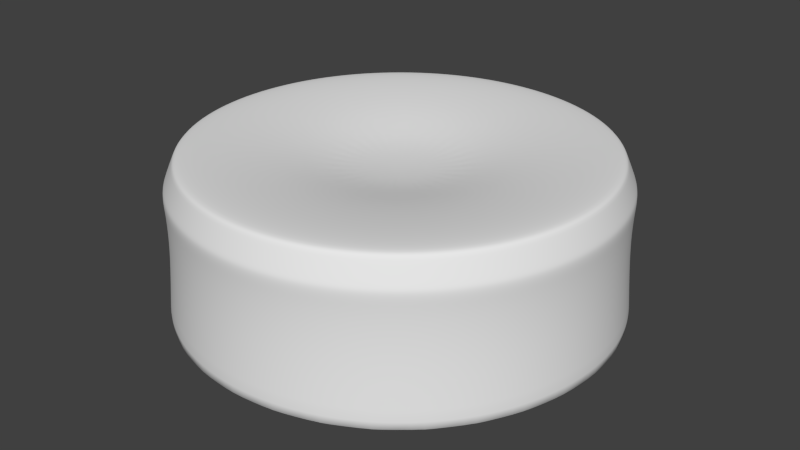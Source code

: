 # Source: plinth.blend  (saved by Blender 2.72.0; exported with 4.5.12 LTS)
import bpy
from mathutils import Matrix  # noqa: F401  (used for matrix-valued properties, if any)

bpy.ops.wm.read_factory_settings(use_empty=True)
scene = bpy.context.scene
scene.name = 'Scene'

# ---- collections
col_collection_1 = bpy.data.collections.new('Collection 1'); scene.collection.children.link(col_collection_1)

# ---- world
world_world = bpy.data.worlds.new('World'); scene.world = world_world
world_world.color = (0.05088, 0.05088, 0.05088)
world_world.use_sun_shadow = False
world_world.sun_shadow_jitter_overblur = 0.0
world_world.cycles.sampling_method = 'MANUAL'
world_world.cycles.sample_map_resolution = 256

# ---- meshes
me_cylinder = bpy.data.meshes.new('Cylinder')
me_cylinder.from_pydata([(8.705e-09, 0.9267, -1.0), (0.0, 1.0, 1.0), (0.1808, 0.9089, -1.0), (0.1951, 0.9808, 1.0), (0.3546, 0.8562, -1.0), (0.3827, 0.9239, 1.0), (0.5148, 0.7705, -1.0), (0.5556, 0.8315, 1.0), (0.6553, 0.6553, -1.0), (0.7071, 0.7071, 1.0), (0.7705, 0.5148, -1.0), (0.8315, 0.5556, 1.0), (0.8562, 0.3546, -1.0), (0.9239, 0.3827, 1.0), (0.9089, 0.1808, -1.0), (0.9808, 0.1951, 1.0), (0.9267, 9.086e-08, -1.0), (1.0, 7.55e-08, 1.0), (0.9089, -0.1808, -1.0), (0.9808, -0.1951, 1.0), (0.8562, -0.3546, -1.0), (0.9239, -0.3827, 1.0), (0.7705, -0.5148, -1.0), (0.8315, -0.5556, 1.0), (0.6553, -0.6553, -1.0), (0.7071, -0.7071, 1.0), (0.5148, -0.7705, -1.0), (0.5556, -0.8315, 1.0), (0.3546, -0.8562, -1.0), (0.3827, -0.9239, 1.0), (0.1808, -0.9089, -1.0), (0.1951, -0.9808, 1.0), (-2.932e-07, -0.9267, -1.0), (-3.258e-07, -1.0, 1.0), (-0.1808, -0.9089, -1.0), (-0.1951, -0.9808, 1.0), (-0.3546, -0.8562, -1.0), (-0.3827, -0.9239, 1.0), (-0.5148, -0.7705, -1.0), (-0.5556, -0.8315, 1.0), (-0.6553, -0.6553, -1.0), (-0.7071, -0.7071, 1.0), (-0.7705, -0.5148, -1.0), (-0.8315, -0.5556, 1.0), (-0.8562, -0.3546, -1.0), (-0.9239, -0.3827, 1.0), (-0.9089, -0.1808, -1.0), (-0.9808, -0.1951, 1.0), (-0.9267, 9.157e-07, -1.0), (-1.0, 9.656e-07, 1.0), (-0.9089, 0.1808, -1.0), (-0.9808, 0.1951, 1.0), (-0.8562, 0.3546, -1.0), (-0.9239, 0.3827, 1.0), (-0.7705, 0.5148, -1.0), (-0.8315, 0.5556, 1.0), (-0.6553, 0.6553, -1.0), (-0.7071, 0.7071, 1.0), (-0.5148, 0.7705, -1.0), (-0.5556, 0.8315, 1.0), (-0.3546, 0.8562, -1.0), (-0.3827, 0.9239, 1.0), (-0.1808, 0.9089, -1.0), (-0.1951, 0.9808, 1.0), (1.389e-09, 0.9811, -0.6537), (0.1914, 0.9622, -0.6537), (0.3754, 0.9064, -0.6537), (0.545, 0.8157, -0.6537), (0.6937, 0.6937, -0.6537), (0.8157, 0.545, -0.6537), (0.9064, 0.3754, -0.6537), (0.9622, 0.1914, -0.6537), (0.9811, 8.042e-08, -0.6537), (0.9622, -0.1914, -0.6537), (0.9064, -0.3754, -0.6537), (0.8157, -0.545, -0.6537), (0.6937, -0.6937, -0.6537), (0.545, -0.8157, -0.6537), (0.3754, -0.9064, -0.6537), (0.1914, -0.9622, -0.6537), (-3.183e-07, -0.9811, -0.6537), (-0.1914, -0.9622, -0.6537), (-0.3754, -0.9064, -0.6537), (-0.545, -0.8157, -0.6537), (-0.6937, -0.6937, -0.6537), (-0.8157, -0.545, -0.6537), (-0.9064, -0.3754, -0.6537), (-0.9622, -0.1914, -0.6537), (-0.9811, 9.537e-07, -0.6537), (-0.9622, 0.1914, -0.6537), (-0.9064, 0.3754, -0.6537), (-0.8157, 0.545, -0.6537), (-0.6937, 0.6937, -0.6537), (-0.545, 0.8157, -0.6537), (-0.3754, 0.9064, -0.6537), (-0.1914, 0.9622, -0.6537), (0.1823, 0.9165, -0.9634), (0.3576, 0.8633, -0.9634), (0.5192, 0.777, -0.9634), (0.6608, 0.6608, -0.9634), (0.777, 0.5192, -0.9634), (0.8633, 0.3576, -0.9634), (0.9165, 0.1823, -0.9634), (0.9345, 8.923e-08, -0.9634), (0.9165, -0.1823, -0.9634), (0.8633, -0.3576, -0.9634), (0.777, -0.5192, -0.9634), (0.6608, -0.6608, -0.9634), (0.5192, -0.777, -0.9634), (0.3576, -0.8633, -0.9634), (0.1823, -0.9165, -0.9634), (-2.967e-07, -0.9345, -0.9634), (-0.1823, -0.9165, -0.9634), (-0.3576, -0.8633, -0.9634), (-0.5192, -0.777, -0.9634), (-0.6608, -0.6608, -0.9634), (-0.777, -0.5192, -0.9634), (-0.8633, -0.3576, -0.9634), (-0.9165, -0.1823, -0.9634), (-0.9345, 9.21e-07, -0.9634), (-0.9165, 0.1823, -0.9634), (-0.8633, 0.3576, -0.9634), (-0.777, 0.5192, -0.9634), (-0.6608, 0.6608, -0.9634), (-0.5192, 0.777, -0.9634), (-0.3576, 0.8633, -0.9634), (-0.1823, 0.9165, -0.9634), (7.782e-09, 0.9345, -0.9634), (3.238e-09, 0.9737, -0.7071), (0.19, 0.955, -0.7071), (0.3726, 0.8996, -0.7071), (0.541, 0.8096, -0.7071), (0.6885, 0.6885, -0.7071), (0.8096, 0.541, -0.7071), (0.8996, 0.3726, -0.7071), (0.955, 0.19, -0.7071), (0.9737, 8.137e-08, -0.7071), (0.955, -0.19, -0.7071), (0.8996, -0.3726, -0.7071), (0.8096, -0.541, -0.7071), (0.6885, -0.6885, -0.7071), (0.541, -0.8096, -0.7071), (0.3726, -0.8996, -0.7071), (0.19, -0.955, -0.7071), (-3.14e-07, -0.9737, -0.7071), (-0.19, -0.955, -0.7071), (-0.3726, -0.8996, -0.7071), (-0.541, -0.8096, -0.7071), (-0.6885, -0.6885, -0.7071), (-0.8096, -0.541, -0.7071), (-0.8996, -0.3726, -0.7071), (-0.955, -0.19, -0.7071), (-0.9737, 9.481e-07, -0.7071), (-0.955, 0.19, -0.7071), (-0.8996, 0.3726, -0.7071), (-0.8096, 0.541, -0.7071), (-0.6885, 0.6885, -0.7071), (-0.541, 0.8096, -0.7071), (-0.3726, 0.8996, -0.7071), (-0.19, 0.955, -0.7071), (1.389e-09, 0.9811, -0.5601), (0.1914, 0.9622, -0.5601), (0.3754, 0.9064, -0.5601), (0.545, 0.8157, -0.5601), (0.6937, 0.6937, -0.5601), (0.8157, 0.545, -0.5601), (0.9064, 0.3754, -0.5601), (0.9622, 0.1914, -0.5601), (0.9811, 8.042e-08, -0.5601), (0.9622, -0.1914, -0.5601), (0.9064, -0.3754, -0.5601), (0.8157, -0.545, -0.5601), (0.6937, -0.6937, -0.5601), (0.545, -0.8157, -0.5601), (0.3754, -0.9064, -0.5601), (0.1914, -0.9622, -0.5601), (-3.183e-07, -0.9811, -0.5601), (-0.1914, -0.9622, -0.5601), (-0.3754, -0.9064, -0.5601), (-0.545, -0.8157, -0.5601), (-0.6937, -0.6937, -0.5601), (-0.8157, -0.545, -0.5601), (-0.9064, -0.3754, -0.5601), (-0.9622, -0.1914, -0.5601), (-0.9811, 9.537e-07, -0.5601), (-0.9622, 0.1914, -0.5601), (-0.9064, 0.3754, -0.5601), (-0.8157, 0.545, -0.5601), (-0.6937, 0.6937, -0.5601), (-0.545, 0.8157, -0.5601), (-0.3754, 0.9064, -0.5601), (-0.1914, 0.9622, -0.5601), (0.0, 1.0, 0.9102), (0.1951, 0.9808, 0.9102), (0.3827, 0.9239, 0.9102), (0.5556, 0.8315, 0.9102), (0.7071, 0.7071, 0.9102), (0.8315, 0.5556, 0.9102), (0.9239, 0.3827, 0.9102), (0.9808, 0.1951, 0.9102), (1.0, 7.55e-08, 0.9102), (0.9808, -0.1951, 0.9102), (0.9239, -0.3827, 0.9102), (0.8315, -0.5556, 0.9102), (0.7071, -0.7071, 0.9102), (0.5556, -0.8315, 0.9102), (0.3827, -0.9239, 0.9102), (0.1951, -0.9808, 0.9102), (-3.258e-07, -1.0, 0.9102), (-0.1951, -0.9808, 0.9102), (-0.3827, -0.9239, 0.9102), (-0.5556, -0.8315, 0.9102), (-0.7071, -0.7071, 0.9102), (-0.8315, -0.5556, 0.9102), (-0.9239, -0.3827, 0.9102), (-0.9808, -0.1951, 0.9102), (-1.0, 9.656e-07, 0.9102), (-0.9808, 0.1951, 0.9102), (-0.9239, 0.3827, 0.9102), (-0.8315, 0.5556, 0.9102), (-0.7071, 0.7071, 0.9102), (-0.5556, 0.8315, 0.9102), (-0.3827, 0.9239, 0.9102), (-0.1951, 0.9808, 0.9102), (0.1901, 0.9558, 0.1224), (0.1901, 0.9558, -0.355), (0.373, 0.9004, 0.1224), (0.373, 0.9004, -0.355), (0.5414, 0.8103, 0.1224), (0.5414, 0.8103, -0.355), (0.6891, 0.6891, 0.1224), (0.6891, 0.6891, -0.355), (0.8103, 0.5414, 0.1224), (0.8103, 0.5414, -0.355), (0.9004, 0.373, 0.1224), (0.9004, 0.373, -0.355), (0.9558, 0.1901, 0.1224), (0.9558, 0.1901, -0.355), (0.9746, 8.21e-08, 0.1224), (0.9746, 8.21e-08, -0.355), (0.9558, -0.1901, 0.1224), (0.9558, -0.1901, -0.355), (0.9004, -0.373, 0.1224), (0.9004, -0.373, -0.355), (0.8103, -0.5414, 0.1224), (0.8103, -0.5414, -0.355), (0.6891, -0.6891, 0.1224), (0.6891, -0.6891, -0.355), (0.5414, -0.8103, 0.1224), (0.5414, -0.8103, -0.355), (0.373, -0.9004, 0.1224), (0.373, -0.9004, -0.355), (0.1901, -0.9558, 0.1224), (0.1901, -0.9558, -0.355), (-3.157e-07, -0.9746, 0.1224), (-3.157e-07, -0.9746, -0.355), (-0.1901, -0.9558, 0.1224), (-0.1901, -0.9558, -0.355), (-0.373, -0.9004, 0.1224), (-0.373, -0.9004, -0.355), (-0.5414, -0.8103, 0.1224), (-0.5414, -0.8103, -0.355), (-0.6891, -0.6891, 0.1224), (-0.6891, -0.6891, -0.355), (-0.8103, -0.5414, 0.1224), (-0.8103, -0.5414, -0.355), (-0.9004, -0.373, 0.1224), (-0.9004, -0.373, -0.355), (-0.9558, -0.1901, 0.1224), (-0.9558, -0.1901, -0.355), (-0.9746, 9.496e-07, 0.1224), (-0.9746, 9.496e-07, -0.355), (-0.9558, 0.1901, 0.1224), (-0.9558, 0.1901, -0.355), (-0.9004, 0.373, 0.1224), (-0.9004, 0.373, -0.355), (-0.8103, 0.5414, 0.1224), (-0.8103, 0.5414, -0.355), (-0.6891, 0.6891, 0.1224), (-0.6891, 0.6891, -0.355), (-0.5414, 0.8103, 0.1224), (-0.5414, 0.8103, -0.355), (-0.373, 0.9004, 0.1224), (-0.373, 0.9004, -0.355), (-0.1901, 0.9558, 0.1224), (-0.1901, 0.9558, -0.355), (1.865e-09, 0.9746, -0.355), (1.865e-09, 0.9746, 0.1224), (2.933e-08, 0.7696, -1.0), (0.1501, 0.7548, -1.0), (0.2945, 0.711, -1.0), (0.4276, 0.6399, -1.0), (0.5442, 0.5442, -1.0), (0.6399, 0.4276, -1.0), (0.711, 0.2945, -1.0), (0.7548, 0.1501, -1.0), (0.7696, 1.279e-07, -1.0), (0.7548, -0.1501, -1.0), (0.711, -0.2945, -1.0), (0.6399, -0.4276, -1.0), (0.5442, -0.5442, -1.0), (0.4276, -0.6399, -1.0), (0.2945, -0.711, -1.0), (0.1501, -0.7548, -1.0), (-2.214e-07, -0.7696, -1.0), (-0.1501, -0.7548, -1.0), (-0.2945, -0.711, -1.0), (-0.4276, -0.6399, -1.0), (-0.5442, -0.5442, -1.0), (-0.6399, -0.4276, -1.0), (-0.711, -0.2945, -1.0), (-0.7548, -0.1501, -1.0), (-0.7696, 8.129e-07, -1.0), (-0.7548, 0.1501, -1.0), (-0.711, 0.2945, -1.0), (-0.6399, 0.4276, -1.0), (-0.5442, 0.5442, -1.0), (-0.4276, 0.6399, -1.0), (-0.2945, 0.711, -1.0), (-0.1501, 0.7548, -1.0), (5.55e-08, 0.4635, -0.9109), (0.09043, 0.4546, -0.9109), (0.1774, 0.4282, -0.9109), (0.2575, 0.3854, -0.9109), (0.3278, 0.3278, -0.9109), (0.3854, 0.2575, -0.9109), (0.4282, 0.1774, -0.9109), (0.4546, 0.09043, -0.9109), (0.4635, 1.941e-07, -0.9109), (0.4546, -0.09043, -0.9109), (0.4282, -0.1774, -0.9109), (0.3854, -0.2575, -0.9109), (0.3278, -0.3278, -0.9109), (0.2575, -0.3854, -0.9109), (0.1774, -0.4282, -0.9109), (0.09043, -0.4546, -0.9109), (-9.553e-08, -0.4635, -0.9109), (-0.09043, -0.4546, -0.9109), (-0.1774, -0.4282, -0.9109), (-0.2575, -0.3854, -0.9109), (-0.3278, -0.3278, -0.9109), (-0.3854, -0.2575, -0.9109), (-0.4282, -0.1774, -0.9109), (-0.4546, -0.09043, -0.9109), (-0.4635, 6.066e-07, -0.9109), (-0.4546, 0.09043, -0.9109), (-0.4282, 0.1774, -0.9109), (-0.3854, 0.2575, -0.9109), (-0.3278, 0.3278, -0.9109), (-0.2575, 0.3854, -0.9109), (-0.1774, 0.4282, -0.9109), (-0.09043, 0.4546, -0.9109), (1.621e-08, 0.1817, -0.7351), (0.03545, 0.1782, -0.7351), (0.06954, 0.1679, -0.7351), (0.101, 0.1511, -0.7351), (0.1285, 0.1285, -0.7351), (0.1511, 0.101, -0.7351), (0.1679, 0.06954, -0.7351), (0.1782, 0.03545, -0.7351), (0.1817, 2.635e-07, -0.7351), (0.1782, -0.03545, -0.7351), (0.1679, -0.06954, -0.7351), (0.1511, -0.101, -0.7351), (0.1285, -0.1285, -0.7351), (0.101, -0.1511, -0.7351), (0.06954, -0.1679, -0.7351), (0.03545, -0.1782, -0.7351), (-4.301e-08, -0.1817, -0.7351), (-0.03545, -0.1782, -0.7351), (-0.06954, -0.1679, -0.7351), (-0.101, -0.1511, -0.7351), (-0.1285, -0.1285, -0.7351), (-0.1511, -0.101, -0.7351), (-0.1679, -0.06954, -0.7351), (-0.1782, -0.03545, -0.7351), (-0.1817, 4.252e-07, -0.7351), (-0.1782, 0.03545, -0.7351), (-0.1679, 0.06954, -0.7351), (-0.1511, 0.101, -0.7351), (-0.1285, 0.1285, -0.7351), (-0.101, 0.1511, -0.7351), (-0.06954, 0.1679, -0.7351), (-0.03545, 0.1782, -0.7351)], [], [(192, 1, 3, 193), (193, 3, 5, 194), (194, 5, 7, 195), (195, 7, 9, 196), (196, 9, 11, 197), (197, 11, 13, 198), (198, 13, 15, 199), (199, 15, 17, 200), (200, 17, 19, 201), (201, 19, 21, 202), (202, 21, 23, 203), (203, 23, 25, 204), (204, 25, 27, 205), (205, 27, 29, 206), (206, 29, 31, 207), (207, 31, 33, 208), (208, 33, 35, 209), (209, 35, 37, 210), (210, 37, 39, 211), (211, 39, 41, 212), (212, 41, 43, 213), (213, 43, 45, 214), (214, 45, 47, 215), (215, 47, 49, 216), (216, 49, 51, 217), (217, 51, 53, 218), (218, 53, 55, 219), (219, 55, 57, 220), (220, 57, 59, 221), (221, 59, 61, 222), (3, 1, 63, 61, 59, 57, 55, 53, 51, 49, 47, 45, 43, 41, 39, 37, 35, 33, 31, 29, 27, 25, 23, 21, 19, 17, 15, 13, 11, 9, 7, 5), (223, 63, 1, 192), (222, 61, 63, 223), (62, 0, 288, 319), (128, 64, 65, 129), (129, 65, 66, 130), (130, 66, 67, 131), (131, 67, 68, 132), (132, 68, 69, 133), (133, 69, 70, 134), (134, 70, 71, 135), (135, 71, 72, 136), (136, 72, 73, 137), (137, 73, 74, 138), (138, 74, 75, 139), (139, 75, 76, 140), (140, 76, 77, 141), (141, 77, 78, 142), (142, 78, 79, 143), (143, 79, 80, 144), (144, 80, 81, 145), (145, 81, 82, 146), (146, 82, 83, 147), (147, 83, 84, 148), (148, 84, 85, 149), (149, 85, 86, 150), (150, 86, 87, 151), (151, 87, 88, 152), (152, 88, 89, 153), (153, 89, 90, 154), (154, 90, 91, 155), (155, 91, 92, 156), (156, 92, 93, 157), (157, 93, 94, 158), (159, 95, 64, 128), (158, 94, 95, 159), (0, 127, 96, 2), (2, 96, 97, 4), (4, 97, 98, 6), (6, 98, 99, 8), (8, 99, 100, 10), (10, 100, 101, 12), (12, 101, 102, 14), (14, 102, 103, 16), (16, 103, 104, 18), (18, 104, 105, 20), (20, 105, 106, 22), (22, 106, 107, 24), (24, 107, 108, 26), (26, 108, 109, 28), (28, 109, 110, 30), (30, 110, 111, 32), (32, 111, 112, 34), (34, 112, 113, 36), (36, 113, 114, 38), (38, 114, 115, 40), (40, 115, 116, 42), (42, 116, 117, 44), (44, 117, 118, 46), (46, 118, 119, 48), (48, 119, 120, 50), (50, 120, 121, 52), (52, 121, 122, 54), (54, 122, 123, 56), (56, 123, 124, 58), (58, 124, 125, 60), (62, 126, 127, 0), (60, 125, 126, 62), (127, 128, 129, 96), (96, 129, 130, 97), (97, 130, 131, 98), (98, 131, 132, 99), (99, 132, 133, 100), (100, 133, 134, 101), (101, 134, 135, 102), (102, 135, 136, 103), (103, 136, 137, 104), (104, 137, 138, 105), (105, 138, 139, 106), (106, 139, 140, 107), (107, 140, 141, 108), (108, 141, 142, 109), (109, 142, 143, 110), (110, 143, 144, 111), (111, 144, 145, 112), (112, 145, 146, 113), (113, 146, 147, 114), (114, 147, 148, 115), (115, 148, 149, 116), (116, 149, 150, 117), (117, 150, 151, 118), (118, 151, 152, 119), (119, 152, 153, 120), (120, 153, 154, 121), (121, 154, 155, 122), (122, 155, 156, 123), (123, 156, 157, 124), (124, 157, 158, 125), (126, 159, 128, 127), (125, 158, 159, 126), (64, 160, 161, 65), (65, 161, 162, 66), (66, 162, 163, 67), (67, 163, 164, 68), (68, 164, 165, 69), (69, 165, 166, 70), (70, 166, 167, 71), (71, 167, 168, 72), (72, 168, 169, 73), (73, 169, 170, 74), (74, 170, 171, 75), (75, 171, 172, 76), (76, 172, 173, 77), (77, 173, 174, 78), (78, 174, 175, 79), (79, 175, 176, 80), (80, 176, 177, 81), (81, 177, 178, 82), (82, 178, 179, 83), (83, 179, 180, 84), (84, 180, 181, 85), (85, 181, 182, 86), (86, 182, 183, 87), (87, 183, 184, 88), (88, 184, 185, 89), (89, 185, 186, 90), (90, 186, 187, 91), (91, 187, 188, 92), (92, 188, 189, 93), (93, 189, 190, 94), (95, 191, 160, 64), (94, 190, 191, 95), (287, 192, 193, 224), (224, 193, 194, 226), (226, 194, 195, 228), (228, 195, 196, 230), (230, 196, 197, 232), (232, 197, 198, 234), (234, 198, 199, 236), (236, 199, 200, 238), (238, 200, 201, 240), (240, 201, 202, 242), (242, 202, 203, 244), (244, 203, 204, 246), (246, 204, 205, 248), (248, 205, 206, 250), (250, 206, 207, 252), (252, 207, 208, 254), (254, 208, 209, 256), (256, 209, 210, 258), (258, 210, 211, 260), (260, 211, 212, 262), (262, 212, 213, 264), (264, 213, 214, 266), (266, 214, 215, 268), (268, 215, 216, 270), (270, 216, 217, 272), (272, 217, 218, 274), (274, 218, 219, 276), (276, 219, 220, 278), (278, 220, 221, 280), (280, 221, 222, 282), (284, 223, 192, 287), (282, 222, 223, 284), (160, 286, 225, 161), (286, 287, 224, 225), (161, 225, 227, 162), (225, 224, 226, 227), (162, 227, 229, 163), (227, 226, 228, 229), (163, 229, 231, 164), (229, 228, 230, 231), (164, 231, 233, 165), (231, 230, 232, 233), (165, 233, 235, 166), (233, 232, 234, 235), (166, 235, 237, 167), (235, 234, 236, 237), (167, 237, 239, 168), (237, 236, 238, 239), (168, 239, 241, 169), (239, 238, 240, 241), (169, 241, 243, 170), (241, 240, 242, 243), (170, 243, 245, 171), (243, 242, 244, 245), (171, 245, 247, 172), (245, 244, 246, 247), (172, 247, 249, 173), (247, 246, 248, 249), (173, 249, 251, 174), (249, 248, 250, 251), (174, 251, 253, 175), (251, 250, 252, 253), (175, 253, 255, 176), (253, 252, 254, 255), (176, 255, 257, 177), (255, 254, 256, 257), (177, 257, 259, 178), (257, 256, 258, 259), (178, 259, 261, 179), (259, 258, 260, 261), (179, 261, 263, 180), (261, 260, 262, 263), (180, 263, 265, 181), (263, 262, 264, 265), (181, 265, 267, 182), (265, 264, 266, 267), (182, 267, 269, 183), (267, 266, 268, 269), (183, 269, 271, 184), (269, 268, 270, 271), (184, 271, 273, 185), (271, 270, 272, 273), (185, 273, 275, 186), (273, 272, 274, 275), (186, 275, 277, 187), (275, 274, 276, 277), (187, 277, 279, 188), (277, 276, 278, 279), (188, 279, 281, 189), (279, 278, 280, 281), (189, 281, 283, 190), (281, 280, 282, 283), (191, 285, 286, 160), (285, 284, 287, 286), (190, 283, 285, 191), (283, 282, 284, 285), (311, 312, 344, 343), (40, 42, 309, 308), (18, 20, 298, 297), (46, 48, 312, 311), (2, 4, 290, 289), (24, 26, 301, 300), (52, 54, 315, 314), (8, 10, 293, 292), (30, 32, 304, 303), (58, 60, 318, 317), (36, 38, 307, 306), (0, 2, 289, 288), (14, 16, 296, 295), (42, 44, 310, 309), (20, 22, 299, 298), (48, 50, 313, 312), (4, 6, 291, 290), (26, 28, 302, 301), (54, 56, 316, 315), (32, 34, 305, 304), (10, 12, 294, 293), (60, 62, 319, 318), (38, 40, 308, 307), (16, 18, 297, 296), (44, 46, 311, 310), (22, 24, 300, 299), (50, 52, 314, 313), (6, 8, 292, 291), (28, 30, 303, 302), (56, 58, 317, 316), (34, 36, 306, 305), (12, 14, 295, 294), (345, 346, 378, 377), (289, 290, 322, 321), (300, 301, 333, 332), (309, 310, 342, 341), (298, 299, 331, 330), (318, 319, 351, 350), (307, 308, 340, 339), (296, 297, 329, 328), (316, 317, 349, 348), (305, 306, 338, 337), (294, 295, 327, 326), (314, 315, 347, 346), (292, 293, 325, 324), (303, 304, 336, 335), (312, 313, 345, 344), (290, 291, 323, 322), (301, 302, 334, 333), (310, 311, 343, 342), (288, 289, 321, 320), (299, 300, 332, 331), (319, 288, 320, 351), (308, 309, 341, 340), (297, 298, 330, 329), (317, 318, 350, 349), (306, 307, 339, 338), (295, 296, 328, 327), (315, 316, 348, 347), (304, 305, 337, 336), (293, 294, 326, 325), (313, 314, 346, 345), (291, 292, 324, 323), (302, 303, 335, 334), (352, 353, 354, 355, 356, 357, 358, 359, 360, 361, 362, 363, 364, 365, 366, 367, 368, 369, 370, 371, 372, 373, 374, 375, 376, 377, 378, 379, 380, 381, 382, 383), (323, 324, 356, 355), (334, 335, 367, 366), (343, 344, 376, 375), (321, 322, 354, 353), (332, 333, 365, 364), (341, 342, 374, 373), (330, 331, 363, 362), (350, 351, 383, 382), (339, 340, 372, 371), (328, 329, 361, 360), (348, 349, 381, 380), (337, 338, 370, 369), (326, 327, 359, 358), (346, 347, 379, 378), (324, 325, 357, 356), (335, 336, 368, 367), (344, 345, 377, 376), (322, 323, 355, 354), (333, 334, 366, 365), (342, 343, 375, 374), (320, 321, 353, 352), (331, 332, 364, 363), (351, 320, 352, 383), (340, 341, 373, 372), (329, 330, 362, 361), (349, 350, 382, 381), (338, 339, 371, 370), (327, 328, 360, 359), (347, 348, 380, 379), (336, 337, 369, 368), (325, 326, 358, 357)])
me_cylinder.polygons.foreach_set('use_smooth', [True] * 354)
me_cylinder.use_remesh_preserve_volume = False
me_cylinder.use_remesh_preserve_attributes = False
me_cylinder.use_mirror_vertex_groups = False
me_cylinder.update()

# ---- objects
ob_cylinder = bpy.data.objects.new('Cylinder', me_cylinder)

# ---- transforms, parenting, visibility, modifiers, constraints
ob_cylinder.location = (0.0, 0.0, 0.0)
ob_cylinder.scale = (1.0, 1.0, -0.3696)
ob_cylinder.lineart.crease_threshold = 0.0
_m = ob_cylinder.modifiers.new('Subsurf', 'SUBSURF')
_m.uv_smooth = 'PRESERVE_CORNERS'
_m.quality = 2
_m.levels = 2
_m.show_only_control_edges = False

# ---- collection membership
col_collection_1.objects.link(ob_cylinder)

# ---- scene / render settings (as saved in the file)
scene.frame_start = 1; scene.frame_end = 250; scene.frame_set(1)
scene.render.engine = 'BLENDER_EEVEE_NEXT'
scene.render.resolution_percentage = 50
scene.render.dither_intensity = 0.0
scene.cycles.use_denoising = False
scene.cycles.samples = 10
scene.cycles.sampling_pattern = 'TABULATED_SOBOL'
scene.cycles.light_sampling_threshold = 0.0
scene.cycles.use_adaptive_sampling = False
scene.cycles.use_light_tree = False
scene.cycles.blur_glossy = 0.0
scene.cycles.pixel_filter_type = 'GAUSSIAN'
scene.cycles.sample_clamp_indirect = 0.0
scene.view_settings.view_transform = 'Standard'
bpy.context.view_layer.update()

# ---- added for rendering (the .blend has no active camera and no usable light): camera, sun
cam_auto = bpy.data.cameras.new('AutoCamera')
cam_auto.lens = 50.0
cam_auto.sensor_width = 36.0
cam_auto.clip_end = 1000.0
ob_auto_camera = bpy.data.objects.new('AutoCamera', cam_auto)
scene.collection.objects.link(ob_auto_camera)
ob_auto_camera.location = (2.70481, -3.24577, 2.16385)
ob_auto_camera.rotation_euler = (1.09748, -7.21219e-08, 0.694738)
scene.camera = ob_auto_camera
light_auto_sun = bpy.data.lights.new('AutoSun', 'SUN')
light_auto_sun.energy = 3.0
light_auto_sun.angle = 0.0523599
ob_auto_sun = bpy.data.objects.new('AutoSun', light_auto_sun)
scene.collection.objects.link(ob_auto_sun)
ob_auto_sun.rotation_euler = (0.872665, 0.174533, 0.523599)
bpy.context.view_layer.update()
